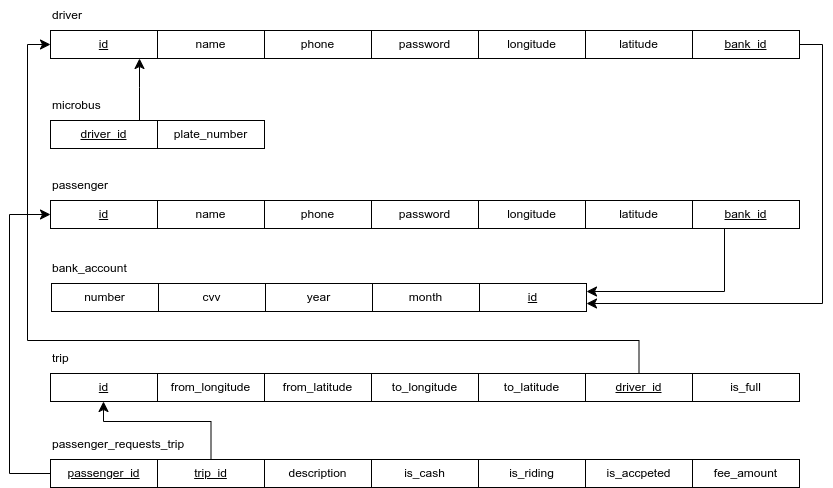

The diagram above was exported from draw.io. Its source (the exported page's mxGraphModel, read from the mxfile embedded in the PNG):
<mxGraphModel dx="2298" dy="887" grid="0" gridSize="10" guides="1" tooltips="1" connect="1" arrows="1" fold="1" page="1" pageScale="1" pageWidth="850" pageHeight="1100" math="0" shadow="0">
  <root>
    <mxCell id="0" />
    <mxCell id="1" parent="0" />
    <mxCell id="ZcqrSS12w39js5ZyCBHH-1" value="longitude" style="rounded=0;whiteSpace=wrap;html=1;" parent="1" vertex="1">
      <mxGeometry x="184" y="122" width="107" height="28" as="geometry" />
    </mxCell>
    <mxCell id="ZcqrSS12w39js5ZyCBHH-2" value="latitude" style="rounded=0;whiteSpace=wrap;html=1;" parent="1" vertex="1">
      <mxGeometry x="291" y="122" width="107" height="28" as="geometry" />
    </mxCell>
    <mxCell id="ZcqrSS12w39js5ZyCBHH-5" value="&lt;u&gt;id&lt;/u&gt;" style="rounded=0;whiteSpace=wrap;html=1;" parent="1" vertex="1">
      <mxGeometry x="-244" y="122" width="107" height="28" as="geometry" />
    </mxCell>
    <mxCell id="ZcqrSS12w39js5ZyCBHH-6" value="name" style="rounded=0;whiteSpace=wrap;html=1;" parent="1" vertex="1">
      <mxGeometry x="-137" y="122" width="107" height="28" as="geometry" />
    </mxCell>
    <mxCell id="ZcqrSS12w39js5ZyCBHH-7" value="phone" style="rounded=0;whiteSpace=wrap;html=1;" parent="1" vertex="1">
      <mxGeometry x="-30" y="122" width="107" height="28" as="geometry" />
    </mxCell>
    <mxCell id="ZcqrSS12w39js5ZyCBHH-8" value="password" style="rounded=0;whiteSpace=wrap;html=1;" parent="1" vertex="1">
      <mxGeometry x="77" y="122" width="107" height="28" as="geometry" />
    </mxCell>
    <mxCell id="ZcqrSS12w39js5ZyCBHH-25" value="driver" style="text;html=1;strokeColor=none;fillColor=none;align=left;verticalAlign=middle;whiteSpace=wrap;rounded=0;" parent="1" vertex="1">
      <mxGeometry x="-244" y="92" width="155" height="30" as="geometry" />
    </mxCell>
    <mxCell id="ZcqrSS12w39js5ZyCBHH-26" value="month" style="rounded=0;whiteSpace=wrap;html=1;" parent="1" vertex="1">
      <mxGeometry x="78" y="375" width="107" height="28" as="geometry" />
    </mxCell>
    <mxCell id="ZcqrSS12w39js5ZyCBHH-31" value="number" style="rounded=0;whiteSpace=wrap;html=1;" parent="1" vertex="1">
      <mxGeometry x="-243" y="375" width="107" height="28" as="geometry" />
    </mxCell>
    <mxCell id="ZcqrSS12w39js5ZyCBHH-32" value="cvv" style="rounded=0;whiteSpace=wrap;html=1;" parent="1" vertex="1">
      <mxGeometry x="-136" y="375" width="107" height="28" as="geometry" />
    </mxCell>
    <mxCell id="ZcqrSS12w39js5ZyCBHH-33" value="year" style="rounded=0;whiteSpace=wrap;html=1;" parent="1" vertex="1">
      <mxGeometry x="-29" y="375" width="107" height="28" as="geometry" />
    </mxCell>
    <mxCell id="ZcqrSS12w39js5ZyCBHH-34" value="bank_account" style="text;html=1;strokeColor=none;fillColor=none;align=left;verticalAlign=middle;whiteSpace=wrap;rounded=0;" parent="1" vertex="1">
      <mxGeometry x="-244" y="345" width="155" height="30" as="geometry" />
    </mxCell>
    <mxCell id="ZcqrSS12w39js5ZyCBHH-35" value="to_latitude" style="rounded=0;whiteSpace=wrap;html=1;" parent="1" vertex="1">
      <mxGeometry x="184" y="465" width="107" height="28" as="geometry" />
    </mxCell>
    <mxCell id="ZcqrSS12w39js5ZyCBHH-36" value="&lt;u&gt;driver_id&lt;/u&gt;" style="rounded=0;whiteSpace=wrap;html=1;" parent="1" vertex="1">
      <mxGeometry x="291" y="465" width="107" height="28" as="geometry" />
    </mxCell>
    <mxCell id="ZcqrSS12w39js5ZyCBHH-37" value="is_full" style="rounded=0;whiteSpace=wrap;html=1;" parent="1" vertex="1">
      <mxGeometry x="398" y="465" width="107" height="28" as="geometry" />
    </mxCell>
    <mxCell id="ZcqrSS12w39js5ZyCBHH-39" value="&lt;u&gt;id&lt;/u&gt;" style="rounded=0;whiteSpace=wrap;html=1;" parent="1" vertex="1">
      <mxGeometry x="-244" y="465" width="107" height="28" as="geometry" />
    </mxCell>
    <mxCell id="ZcqrSS12w39js5ZyCBHH-40" value="from_longitude" style="rounded=0;whiteSpace=wrap;html=1;" parent="1" vertex="1">
      <mxGeometry x="-137" y="465" width="107" height="28" as="geometry" />
    </mxCell>
    <mxCell id="ZcqrSS12w39js5ZyCBHH-41" value="from_latitude" style="rounded=0;whiteSpace=wrap;html=1;" parent="1" vertex="1">
      <mxGeometry x="-30" y="465" width="107" height="28" as="geometry" />
    </mxCell>
    <mxCell id="ZcqrSS12w39js5ZyCBHH-42" value="to_longitude" style="rounded=0;whiteSpace=wrap;html=1;" parent="1" vertex="1">
      <mxGeometry x="77" y="465" width="107" height="28" as="geometry" />
    </mxCell>
    <mxCell id="ZcqrSS12w39js5ZyCBHH-43" value="trip" style="text;html=1;strokeColor=none;fillColor=none;align=left;verticalAlign=middle;whiteSpace=wrap;rounded=0;" parent="1" vertex="1">
      <mxGeometry x="-244" y="435" width="155" height="30" as="geometry" />
    </mxCell>
    <mxCell id="ZcqrSS12w39js5ZyCBHH-44" value="is_riding" style="rounded=0;whiteSpace=wrap;html=1;" parent="1" vertex="1">
      <mxGeometry x="184" y="551" width="107" height="28" as="geometry" />
    </mxCell>
    <mxCell id="ZcqrSS12w39js5ZyCBHH-45" value="is_accpeted" style="rounded=0;whiteSpace=wrap;html=1;" parent="1" vertex="1">
      <mxGeometry x="291" y="551" width="107" height="28" as="geometry" />
    </mxCell>
    <mxCell id="ZcqrSS12w39js5ZyCBHH-46" value="fee_amount" style="rounded=0;whiteSpace=wrap;html=1;" parent="1" vertex="1">
      <mxGeometry x="398" y="551" width="107" height="28" as="geometry" />
    </mxCell>
    <mxCell id="ZcqrSS12w39js5ZyCBHH-48" value="passenger_id" style="rounded=0;whiteSpace=wrap;html=1;fontStyle=4" parent="1" vertex="1">
      <mxGeometry x="-244" y="551" width="107" height="28" as="geometry" />
    </mxCell>
    <mxCell id="ZcqrSS12w39js5ZyCBHH-49" value="&lt;u&gt;trip_id&lt;/u&gt;" style="rounded=0;whiteSpace=wrap;html=1;" parent="1" vertex="1">
      <mxGeometry x="-137" y="551" width="107" height="28" as="geometry" />
    </mxCell>
    <mxCell id="ZcqrSS12w39js5ZyCBHH-50" value="description" style="rounded=0;whiteSpace=wrap;html=1;" parent="1" vertex="1">
      <mxGeometry x="-30" y="551" width="107" height="28" as="geometry" />
    </mxCell>
    <mxCell id="ZcqrSS12w39js5ZyCBHH-51" value="is_cash" style="rounded=0;whiteSpace=wrap;html=1;" parent="1" vertex="1">
      <mxGeometry x="77" y="551" width="107" height="28" as="geometry" />
    </mxCell>
    <mxCell id="ZcqrSS12w39js5ZyCBHH-52" value="passenger_requests_trip" style="text;html=1;strokeColor=none;fillColor=none;align=left;verticalAlign=middle;whiteSpace=wrap;rounded=0;" parent="1" vertex="1">
      <mxGeometry x="-244" y="521" width="155" height="30" as="geometry" />
    </mxCell>
    <mxCell id="ZcqrSS12w39js5ZyCBHH-57" value="driver_id" style="rounded=0;whiteSpace=wrap;html=1;fontStyle=4" parent="1" vertex="1">
      <mxGeometry x="-244" y="212" width="107" height="28" as="geometry" />
    </mxCell>
    <mxCell id="ZcqrSS12w39js5ZyCBHH-58" value="plate_number" style="rounded=0;whiteSpace=wrap;html=1;" parent="1" vertex="1">
      <mxGeometry x="-137" y="212" width="107" height="28" as="geometry" />
    </mxCell>
    <mxCell id="ZcqrSS12w39js5ZyCBHH-61" value="microbus" style="text;html=1;strokeColor=none;fillColor=none;align=left;verticalAlign=middle;whiteSpace=wrap;rounded=0;" parent="1" vertex="1">
      <mxGeometry x="-244" y="182" width="155" height="30" as="geometry" />
    </mxCell>
    <mxCell id="ZcqrSS12w39js5ZyCBHH-62" value="longitude" style="rounded=0;whiteSpace=wrap;html=1;" parent="1" vertex="1">
      <mxGeometry x="184" y="292" width="107" height="28" as="geometry" />
    </mxCell>
    <mxCell id="ZcqrSS12w39js5ZyCBHH-63" value="latitude" style="rounded=0;whiteSpace=wrap;html=1;" parent="1" vertex="1">
      <mxGeometry x="291" y="292" width="107" height="28" as="geometry" />
    </mxCell>
    <mxCell id="ZcqrSS12w39js5ZyCBHH-64" value="&lt;u&gt;id&lt;/u&gt;" style="rounded=0;whiteSpace=wrap;html=1;" parent="1" vertex="1">
      <mxGeometry x="-244" y="292" width="107" height="28" as="geometry" />
    </mxCell>
    <mxCell id="ZcqrSS12w39js5ZyCBHH-65" value="name" style="rounded=0;whiteSpace=wrap;html=1;" parent="1" vertex="1">
      <mxGeometry x="-137" y="292" width="107" height="28" as="geometry" />
    </mxCell>
    <mxCell id="ZcqrSS12w39js5ZyCBHH-66" value="phone" style="rounded=0;whiteSpace=wrap;html=1;" parent="1" vertex="1">
      <mxGeometry x="-30" y="292" width="107" height="28" as="geometry" />
    </mxCell>
    <mxCell id="ZcqrSS12w39js5ZyCBHH-67" value="password" style="rounded=0;whiteSpace=wrap;html=1;" parent="1" vertex="1">
      <mxGeometry x="77" y="292" width="107" height="28" as="geometry" />
    </mxCell>
    <mxCell id="ZcqrSS12w39js5ZyCBHH-68" value="passenger" style="text;html=1;strokeColor=none;fillColor=none;align=left;verticalAlign=middle;whiteSpace=wrap;rounded=0;" parent="1" vertex="1">
      <mxGeometry x="-244" y="262" width="155" height="30" as="geometry" />
    </mxCell>
    <mxCell id="ZcqrSS12w39js5ZyCBHH-71" value="" style="edgeStyle=segmentEdgeStyle;endArrow=classic;html=1;curved=0;rounded=0;endSize=8;startSize=8;sourcePerimeterSpacing=0;targetPerimeterSpacing=0;" parent="1" source="ZcqrSS12w39js5ZyCBHH-48" target="ZcqrSS12w39js5ZyCBHH-64" edge="1">
      <mxGeometry width="100" relative="1" as="geometry">
        <mxPoint x="-385" y="381" as="sourcePoint" />
        <mxPoint x="-285" y="421" as="targetPoint" />
        <Array as="points">
          <mxPoint x="-285" y="565" />
          <mxPoint x="-285" y="306.0000000000002" />
        </Array>
      </mxGeometry>
    </mxCell>
    <mxCell id="ZcqrSS12w39js5ZyCBHH-72" value="" style="edgeStyle=segmentEdgeStyle;endArrow=classic;html=1;curved=0;rounded=0;endSize=8;startSize=8;sourcePerimeterSpacing=0;targetPerimeterSpacing=0;" parent="1" source="ZcqrSS12w39js5ZyCBHH-57" target="ZcqrSS12w39js5ZyCBHH-5" edge="1">
      <mxGeometry width="100" relative="1" as="geometry">
        <mxPoint x="-234" y="493" as="sourcePoint" />
        <mxPoint x="-234" y="234" as="targetPoint" />
        <Array as="points">
          <mxPoint x="-155" y="179" />
          <mxPoint x="-155" y="179" />
        </Array>
      </mxGeometry>
    </mxCell>
    <mxCell id="ZcqrSS12w39js5ZyCBHH-74" value="" style="edgeStyle=segmentEdgeStyle;endArrow=classic;html=1;curved=0;rounded=0;endSize=8;startSize=8;sourcePerimeterSpacing=0;targetPerimeterSpacing=0;" parent="1" source="ZcqrSS12w39js5ZyCBHH-49" target="ZcqrSS12w39js5ZyCBHH-39" edge="1">
      <mxGeometry width="100" relative="1" as="geometry">
        <mxPoint x="-234" y="575" as="sourcePoint" />
        <mxPoint x="-234" y="316" as="targetPoint" />
        <Array as="points">
          <mxPoint x="-83" y="513" />
          <mxPoint x="-191" y="513" />
        </Array>
      </mxGeometry>
    </mxCell>
    <mxCell id="ZcqrSS12w39js5ZyCBHH-75" value="" style="edgeStyle=segmentEdgeStyle;endArrow=classic;html=1;curved=0;rounded=0;endSize=8;startSize=8;sourcePerimeterSpacing=0;targetPerimeterSpacing=0;" parent="1" source="ZcqrSS12w39js5ZyCBHH-36" target="ZcqrSS12w39js5ZyCBHH-5" edge="1">
      <mxGeometry width="100" relative="1" as="geometry">
        <mxPoint x="-234" y="575" as="sourcePoint" />
        <mxPoint x="-234" y="316" as="targetPoint" />
        <Array as="points">
          <mxPoint x="345" y="432" />
          <mxPoint x="-267" y="432" />
          <mxPoint x="-267" y="136" />
        </Array>
      </mxGeometry>
    </mxCell>
    <mxCell id="InXpmVcaf465SeCPjnew-2" value="bank_id" style="rounded=0;whiteSpace=wrap;html=1;fontStyle=4" vertex="1" parent="1">
      <mxGeometry x="398" y="122" width="107" height="28" as="geometry" />
    </mxCell>
    <mxCell id="InXpmVcaf465SeCPjnew-3" value="&lt;u&gt;bank_id&lt;/u&gt;" style="rounded=0;whiteSpace=wrap;html=1;" vertex="1" parent="1">
      <mxGeometry x="398" y="292" width="107" height="28" as="geometry" />
    </mxCell>
    <mxCell id="InXpmVcaf465SeCPjnew-4" value="" style="edgeStyle=segmentEdgeStyle;endArrow=classic;html=1;curved=0;rounded=0;endSize=8;startSize=8;sourcePerimeterSpacing=0;targetPerimeterSpacing=0;" edge="1" parent="1" source="InXpmVcaf465SeCPjnew-3" target="InXpmVcaf465SeCPjnew-7">
      <mxGeometry width="100" relative="1" as="geometry">
        <mxPoint x="355" y="475" as="sourcePoint" />
        <mxPoint x="-190" y="403" as="targetPoint" />
        <Array as="points">
          <mxPoint x="430" y="383" />
        </Array>
      </mxGeometry>
    </mxCell>
    <mxCell id="InXpmVcaf465SeCPjnew-7" value="&lt;u&gt;id&lt;/u&gt;" style="rounded=0;whiteSpace=wrap;html=1;" vertex="1" parent="1">
      <mxGeometry x="185" y="375" width="107" height="28" as="geometry" />
    </mxCell>
    <mxCell id="InXpmVcaf465SeCPjnew-8" value="" style="edgeStyle=segmentEdgeStyle;endArrow=classic;html=1;curved=0;rounded=0;endSize=8;startSize=8;sourcePerimeterSpacing=0;targetPerimeterSpacing=0;" edge="1" parent="1" source="InXpmVcaf465SeCPjnew-2" target="InXpmVcaf465SeCPjnew-7">
      <mxGeometry width="100" relative="1" as="geometry">
        <mxPoint x="440" y="330" as="sourcePoint" />
        <mxPoint x="302" y="399" as="targetPoint" />
        <Array as="points">
          <mxPoint x="528" y="136" />
          <mxPoint x="528" y="395" />
        </Array>
      </mxGeometry>
    </mxCell>
  </root>
</mxGraphModel>